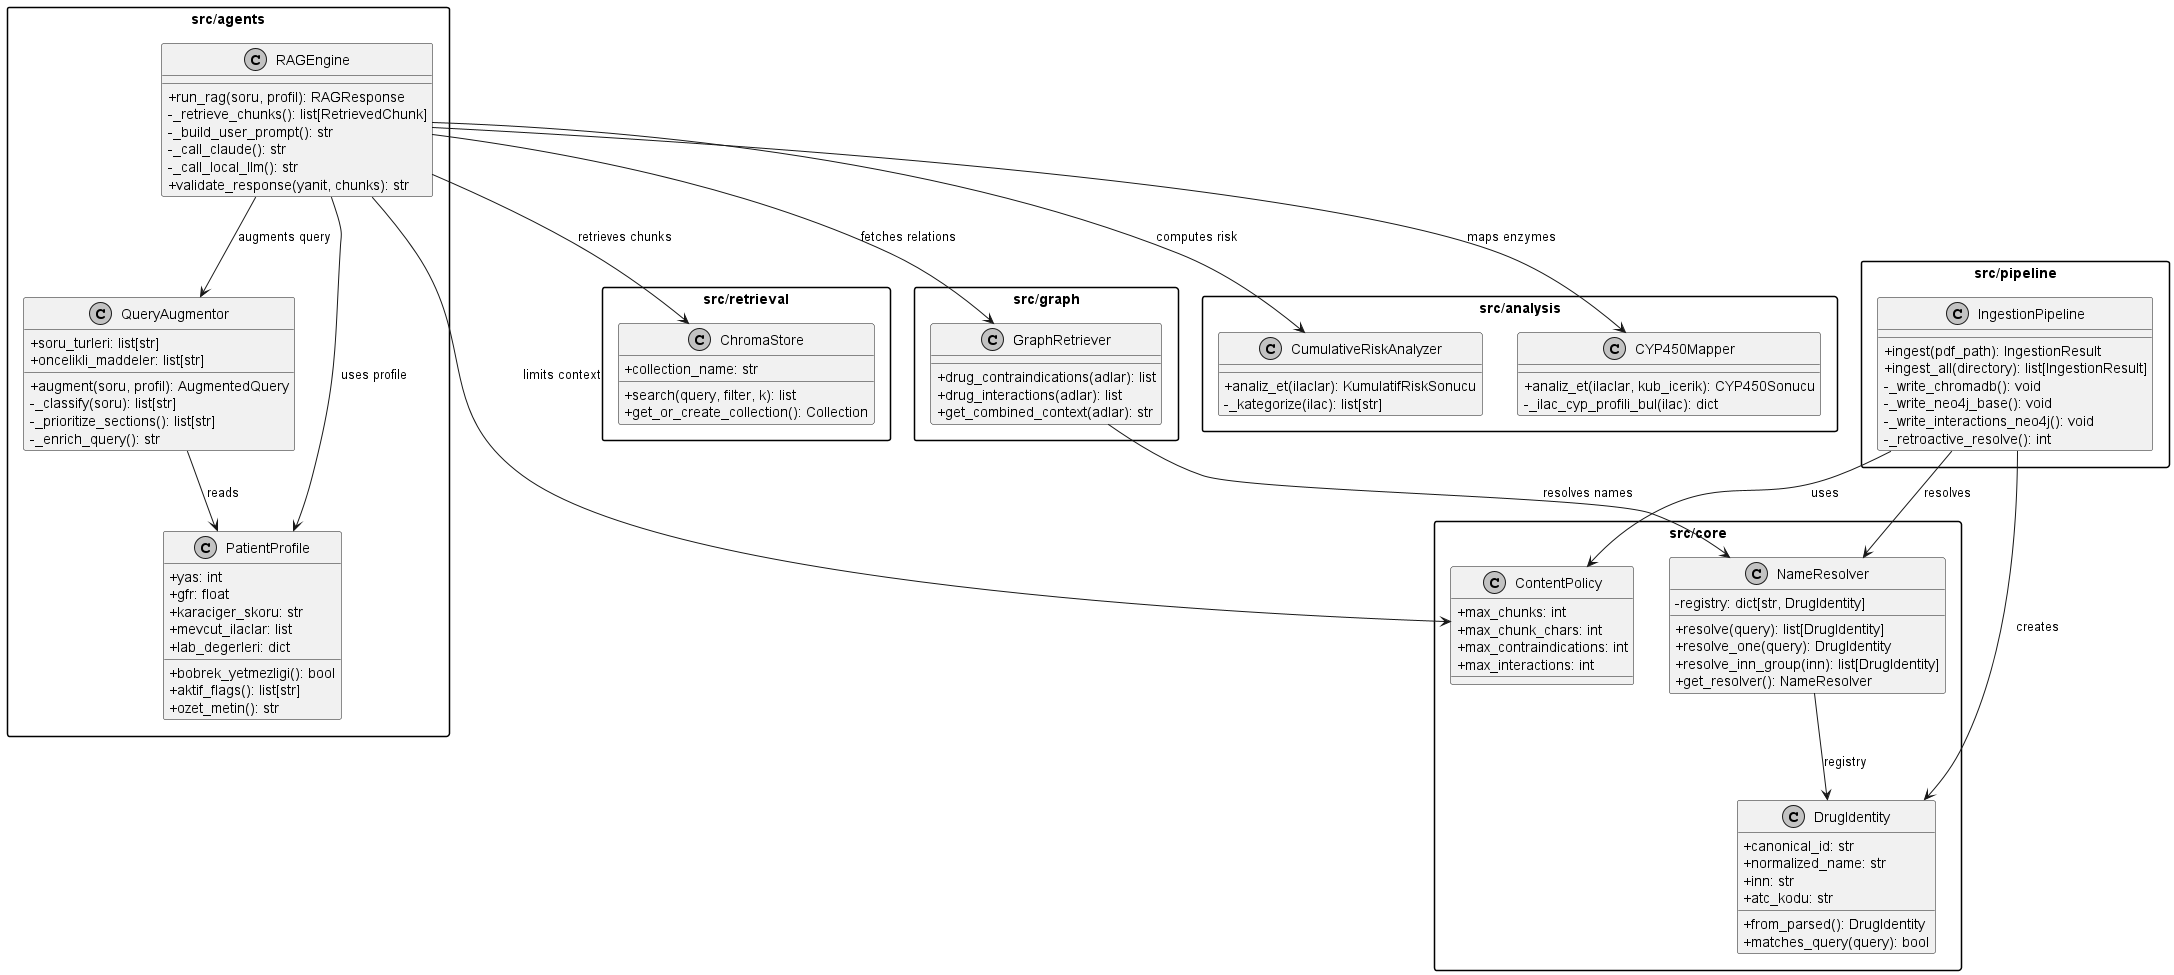

The diagram above was rendered by PlantUML. Its source (embedded in the PNG):
@startuml PharmAssist_Class
skinparam monochrome true
skinparam shadowing false
skinparam classAttributeIconSize 0
skinparam packageStyle rectangle

package "src/core" {
  class DrugIdentity {
    +canonical_id: str
    +normalized_name: str
    +inn: str
    +atc_kodu: str
    +from_parsed(): DrugIdentity
    +matches_query(query): bool
  }

  class NameResolver {
    -registry: dict[str, DrugIdentity]
    +resolve(query): list[DrugIdentity]
    +resolve_one(query): DrugIdentity
    +resolve_inn_group(inn): list[DrugIdentity]
    +get_resolver(): NameResolver
  }

  class ContentPolicy {
    +max_chunks: int
    +max_chunk_chars: int
    +max_contraindications: int
    +max_interactions: int
  }
}

package "src/agents" {
  class PatientProfile {
    +yas: int
    +gfr: float
    +karaciger_skoru: str
    +mevcut_ilaclar: list
    +lab_degerleri: dict
    +bobrek_yetmezligi(): bool
    +aktif_flags(): list[str]
    +ozet_metin(): str
  }

  class QueryAugmentor {
    +soru_turleri: list[str]
    +oncelikli_maddeler: list[str]
    +augment(soru, profil): AugmentedQuery
    -_classify(soru): list[str]
    -_prioritize_sections(): list[str]
    -_enrich_query(): str
  }

  class RAGEngine {
    +run_rag(soru, profil): RAGResponse
    -_retrieve_chunks(): list[RetrievedChunk]
    -_build_user_prompt(): str
    -_call_claude(): str
    -_call_local_llm(): str
    +validate_response(yanit, chunks): str
  }
}

package "src/retrieval" {
  class ChromaStore {
    +collection_name: str
    +search(query, filter, k): list
    +get_or_create_collection(): Collection
  }
}

package "src/graph" {
  class GraphRetriever {
    +drug_contraindications(adlar): list
    +drug_interactions(adlar): list
    +get_combined_context(adlar): str
  }
}

package "src/analysis" {
  class CumulativeRiskAnalyzer {
    +analiz_et(ilaclar): KumulatifRiskSonucu
    -_kategorize(ilac): list[str]
  }

  class CYP450Mapper {
    +analiz_et(ilaclar, kub_icerik): CYP450Sonucu
    -_ilac_cyp_profili_bul(ilac): dict
  }
}

package "src/pipeline" {
  class IngestionPipeline {
    +ingest(pdf_path): IngestionResult
    +ingest_all(directory): list[IngestionResult]
    -_write_chromadb(): void
    -_write_neo4j_base(): void
    -_write_interactions_neo4j(): void
    -_retroactive_resolve(): int
  }
}

' İlişkiler
NameResolver --> DrugIdentity : registry
IngestionPipeline --> DrugIdentity : creates
IngestionPipeline --> ContentPolicy : uses
IngestionPipeline --> NameResolver : resolves

RAGEngine --> QueryAugmentor : augments query
RAGEngine --> ChromaStore : retrieves chunks
RAGEngine --> GraphRetriever : fetches relations
RAGEngine --> CumulativeRiskAnalyzer : computes risk
RAGEngine --> CYP450Mapper : maps enzymes
RAGEngine --> ContentPolicy : limits context
RAGEngine --> PatientProfile : uses profile

QueryAugmentor --> PatientProfile : reads
GraphRetriever --> NameResolver : resolves names

@enduml